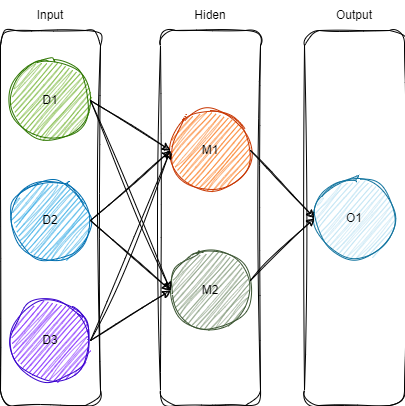

The diagram above was exported from draw.io. Its source (the exported page's mxGraphModel, read from the mxfile embedded in the PNG):
<mxGraphModel dx="1474" dy="719" grid="1" gridSize="10" guides="1" tooltips="1" connect="1" arrows="1" fold="1" page="1" pageScale="1" pageWidth="827" pageHeight="1169" math="0" shadow="0">
  <root>
    <mxCell id="0" />
    <mxCell id="1" parent="0" />
    <mxCell id="hLFRd4RmSvdwxi1VQADW-19" value="" style="rounded=1;whiteSpace=wrap;html=1;sketch=1;curveFitting=1;jiggle=2;shadow=0;" parent="1" vertex="1">
      <mxGeometry x="414" y="130" width="100" height="375" as="geometry" />
    </mxCell>
    <mxCell id="hLFRd4RmSvdwxi1VQADW-18" value="" style="rounded=1;whiteSpace=wrap;html=1;sketch=1;curveFitting=1;jiggle=2;shadow=0;" parent="1" vertex="1">
      <mxGeometry x="270" y="130" width="100" height="375" as="geometry" />
    </mxCell>
    <mxCell id="hLFRd4RmSvdwxi1VQADW-17" value="" style="rounded=1;whiteSpace=wrap;html=1;sketch=1;curveFitting=1;jiggle=2;shadow=0;" parent="1" vertex="1">
      <mxGeometry x="110" y="130" width="100" height="375" as="geometry" />
    </mxCell>
    <mxCell id="hLFRd4RmSvdwxi1VQADW-1" value="&lt;font color=&quot;#000000&quot;&gt;D1&lt;/font&gt;" style="ellipse;whiteSpace=wrap;html=1;aspect=fixed;fillColor=#60a917;fontColor=#ffffff;strokeColor=#2D7600;sketch=1;curveFitting=1;jiggle=2;shadow=0;rounded=1;" parent="1" vertex="1">
      <mxGeometry x="120" y="160" width="80" height="80" as="geometry" />
    </mxCell>
    <mxCell id="hLFRd4RmSvdwxi1VQADW-2" value="&lt;font color=&quot;#000000&quot;&gt;D2&lt;/font&gt;" style="ellipse;whiteSpace=wrap;html=1;aspect=fixed;fillColor=#1ba1e2;fontColor=#ffffff;strokeColor=#006EAF;sketch=1;curveFitting=1;jiggle=2;shadow=0;rounded=1;" parent="1" vertex="1">
      <mxGeometry x="120" y="280" width="80" height="80" as="geometry" />
    </mxCell>
    <mxCell id="hLFRd4RmSvdwxi1VQADW-3" value="&lt;font color=&quot;#000000&quot;&gt;D3&lt;/font&gt;" style="ellipse;whiteSpace=wrap;html=1;aspect=fixed;fillColor=#6a00ff;fontColor=#ffffff;strokeColor=#3700CC;sketch=1;curveFitting=1;jiggle=2;shadow=0;rounded=1;" parent="1" vertex="1">
      <mxGeometry x="120" y="400" width="80" height="80" as="geometry" />
    </mxCell>
    <mxCell id="hLFRd4RmSvdwxi1VQADW-4" value="M1" style="ellipse;whiteSpace=wrap;html=1;aspect=fixed;fillColor=#fa6800;fontColor=#000000;strokeColor=#C73500;sketch=1;curveFitting=1;jiggle=2;shadow=0;rounded=1;" parent="1" vertex="1">
      <mxGeometry x="280" y="210" width="80" height="80" as="geometry" />
    </mxCell>
    <mxCell id="hLFRd4RmSvdwxi1VQADW-5" value="&lt;font color=&quot;#000000&quot;&gt;M2&lt;/font&gt;" style="ellipse;whiteSpace=wrap;html=1;aspect=fixed;fillColor=#6d8764;fontColor=#ffffff;strokeColor=#3A5431;sketch=1;curveFitting=1;jiggle=2;shadow=0;rounded=1;" parent="1" vertex="1">
      <mxGeometry x="280" y="350" width="80" height="80" as="geometry" />
    </mxCell>
    <mxCell id="hLFRd4RmSvdwxi1VQADW-6" value="O1" style="ellipse;whiteSpace=wrap;html=1;aspect=fixed;fillColor=#b1ddf0;strokeColor=#10739e;sketch=1;curveFitting=1;jiggle=2;shadow=0;rounded=1;" parent="1" vertex="1">
      <mxGeometry x="424" y="277.5" width="80" height="80" as="geometry" />
    </mxCell>
    <mxCell id="hLFRd4RmSvdwxi1VQADW-7" value="" style="endArrow=classic;html=1;rounded=1;exitX=1;exitY=0.5;exitDx=0;exitDy=0;entryX=0;entryY=0.5;entryDx=0;entryDy=0;sketch=1;curveFitting=1;jiggle=2;shadow=0;" parent="1" source="hLFRd4RmSvdwxi1VQADW-1" target="hLFRd4RmSvdwxi1VQADW-4" edge="1">
      <mxGeometry width="50" height="50" relative="1" as="geometry">
        <mxPoint x="210" y="200" as="sourcePoint" />
        <mxPoint x="260" y="150" as="targetPoint" />
      </mxGeometry>
    </mxCell>
    <mxCell id="hLFRd4RmSvdwxi1VQADW-9" value="" style="endArrow=classic;html=1;rounded=1;exitX=1;exitY=0.5;exitDx=0;exitDy=0;entryX=0;entryY=0.5;entryDx=0;entryDy=0;sketch=1;curveFitting=1;jiggle=2;shadow=0;" parent="1" target="hLFRd4RmSvdwxi1VQADW-4" edge="1">
      <mxGeometry width="50" height="50" relative="1" as="geometry">
        <mxPoint x="200" y="320" as="sourcePoint" />
        <mxPoint x="280" y="370" as="targetPoint" />
      </mxGeometry>
    </mxCell>
    <mxCell id="hLFRd4RmSvdwxi1VQADW-10" value="" style="endArrow=classic;html=1;rounded=1;exitX=1;exitY=0.5;exitDx=0;exitDy=0;sketch=1;curveFitting=1;jiggle=2;shadow=0;" parent="1" edge="1">
      <mxGeometry width="50" height="50" relative="1" as="geometry">
        <mxPoint x="200" y="440" as="sourcePoint" />
        <mxPoint x="280" y="250" as="targetPoint" />
      </mxGeometry>
    </mxCell>
    <mxCell id="hLFRd4RmSvdwxi1VQADW-11" value="" style="endArrow=classic;html=1;rounded=1;exitX=1;exitY=0.5;exitDx=0;exitDy=0;entryX=0;entryY=0.5;entryDx=0;entryDy=0;sketch=1;curveFitting=1;jiggle=2;shadow=0;" parent="1" target="hLFRd4RmSvdwxi1VQADW-5" edge="1">
      <mxGeometry width="50" height="50" relative="1" as="geometry">
        <mxPoint x="200" y="200" as="sourcePoint" />
        <mxPoint x="280" y="250" as="targetPoint" />
      </mxGeometry>
    </mxCell>
    <mxCell id="hLFRd4RmSvdwxi1VQADW-12" value="" style="endArrow=classic;html=1;rounded=1;exitX=1;exitY=0.5;exitDx=0;exitDy=0;entryX=0;entryY=0.5;entryDx=0;entryDy=0;sketch=1;curveFitting=1;jiggle=2;shadow=0;" parent="1" target="hLFRd4RmSvdwxi1VQADW-5" edge="1">
      <mxGeometry width="50" height="50" relative="1" as="geometry">
        <mxPoint x="200" y="320" as="sourcePoint" />
        <mxPoint x="280" y="510" as="targetPoint" />
      </mxGeometry>
    </mxCell>
    <mxCell id="hLFRd4RmSvdwxi1VQADW-13" value="" style="endArrow=classic;html=1;rounded=1;exitX=1;exitY=0.5;exitDx=0;exitDy=0;sketch=1;curveFitting=1;jiggle=2;shadow=0;" parent="1" edge="1">
      <mxGeometry width="50" height="50" relative="1" as="geometry">
        <mxPoint x="200" y="440" as="sourcePoint" />
        <mxPoint x="280" y="390" as="targetPoint" />
      </mxGeometry>
    </mxCell>
    <mxCell id="hLFRd4RmSvdwxi1VQADW-15" value="" style="endArrow=classic;html=1;rounded=1;exitX=1;exitY=0.5;exitDx=0;exitDy=0;entryX=0;entryY=0.5;entryDx=0;entryDy=0;sketch=1;curveFitting=1;jiggle=2;shadow=0;" parent="1" target="hLFRd4RmSvdwxi1VQADW-6" edge="1">
      <mxGeometry width="50" height="50" relative="1" as="geometry">
        <mxPoint x="360" y="250" as="sourcePoint" />
        <mxPoint x="440" y="440" as="targetPoint" />
      </mxGeometry>
    </mxCell>
    <mxCell id="hLFRd4RmSvdwxi1VQADW-16" value="" style="endArrow=classic;html=1;rounded=1;exitX=1;exitY=0.5;exitDx=0;exitDy=0;entryX=0;entryY=0.5;entryDx=0;entryDy=0;sketch=1;curveFitting=1;jiggle=2;shadow=0;" parent="1" target="hLFRd4RmSvdwxi1VQADW-6" edge="1">
      <mxGeometry width="50" height="50" relative="1" as="geometry">
        <mxPoint x="360" y="380" as="sourcePoint" />
        <mxPoint x="414" y="320" as="targetPoint" />
      </mxGeometry>
    </mxCell>
    <mxCell id="hLFRd4RmSvdwxi1VQADW-20" value="Input" style="text;html=1;strokeColor=none;fillColor=none;align=center;verticalAlign=middle;whiteSpace=wrap;rounded=1;sketch=1;curveFitting=1;jiggle=2;shadow=0;" parent="1" vertex="1">
      <mxGeometry x="130" y="100" width="60" height="30" as="geometry" />
    </mxCell>
    <mxCell id="hLFRd4RmSvdwxi1VQADW-21" value="Hiden" style="text;html=1;strokeColor=none;fillColor=none;align=center;verticalAlign=middle;whiteSpace=wrap;rounded=1;sketch=1;curveFitting=1;jiggle=2;shadow=0;" parent="1" vertex="1">
      <mxGeometry x="270" y="105" width="100" height="20" as="geometry" />
    </mxCell>
    <mxCell id="hLFRd4RmSvdwxi1VQADW-22" value="Output" style="text;html=1;strokeColor=none;fillColor=none;align=center;verticalAlign=middle;whiteSpace=wrap;rounded=1;sketch=1;curveFitting=1;jiggle=2;shadow=0;" parent="1" vertex="1">
      <mxGeometry x="434" y="100" width="60" height="30" as="geometry" />
    </mxCell>
  </root>
</mxGraphModel>